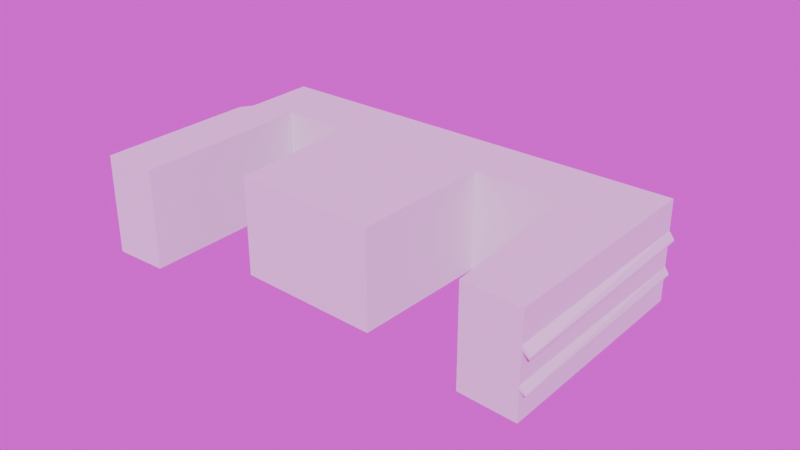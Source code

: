 # Source: abcdHostels.blend  (saved by Blender 4.2.66; exported with 4.5.12 LTS)
import bpy
from mathutils import Matrix  # noqa: F401  (used for matrix-valued properties, if any)

bpy.ops.wm.read_factory_settings(use_empty=True)
scene = bpy.context.scene
scene.name = 'Scene'

# ---- collections
col_map_osm = bpy.data.collections.new('map.osm'); scene.collection.children.link(col_map_osm)

# ---- images (referenced by path relative to the original .blend; pixels are not part of the script)
import os
ASSET_DIR = os.environ.get("B2B_ASSET_DIR", "")  # directory of the original .blend (textures are referenced by path, not embedded)
HERE = os.path.dirname(os.path.abspath(__file__))  # packed textures are extracted next to this script under _unpacked/

def load_image(name, relpath, width, height, colorspace="sRGB"):
    """Load a texture the original file referenced (path relative to the .blend, or extracted next to this script)."""
    p = next((c for c in (os.path.join(HERE, relpath), os.path.join(ASSET_DIR, relpath)) if relpath and os.path.exists(c)), "")
    if p:
        img = bpy.data.images.load(p, check_existing=True)
        img.name = name
    else:  # same state as the original file: an image datablock whose file is absent (Cycles renders it pink)
        img = bpy.data.images.new(name, width, height)
        img.source = "FILE"
        img.filepath = "//" + (relpath or name)
    img.colorspace_settings.name = colorspace
    return img
img_qwantani_moon_noon_puresky_4k_exr = load_image('Qwantani Moon Noon Puresky 4K.exr', 'Qwantani Moon Noon Puresky 4K.exr', 1024, 1024, 'Linear Rec.709')

# ---- world
world_world = bpy.data.worlds.new('World'); scene.world = world_world
world_world.use_nodes = True; world_world.node_tree.nodes.clear()
_N = world_world.node_tree.nodes; _L = world_world.node_tree.links
n0 = _N.new('ShaderNodeOutputWorld'); n0.name = 'World Output'; n0.location = (92, 146)
n1 = _N.new('ShaderNodeTexEnvironment'); n1.name = 'Environment Texture'; n1.location = (-342, 114)
n1.image = img_qwantani_moon_noon_puresky_4k_exr
_L.new(n1.outputs[0], n0.inputs[0])
n0.is_active_output = True
world_world.color = (0.05088, 0.05088, 0.05088)
world_world.sun_shadow_jitter_overblur = 0.0

# ---- meshes
me_cylinder = bpy.data.meshes.new('Cylinder')
me_cylinder.from_pydata([(0.0, 1.0, -1.0), (0.0, 1.0, 1.0), (0.1951, 0.9808, -1.0), (0.1951, 0.9808, 1.0), (0.3827, 0.9239, -1.0), (0.3827, 0.9239, 1.0), (0.5556, 0.8315, -1.0), (0.5556, 0.8315, 1.0), (0.7071, 0.7071, -1.0), (0.7071, 0.7071, 1.0), (0.8315, 0.5556, -1.0), (0.8315, 0.5556, 1.0), (0.9239, 0.3827, -1.0), (0.9239, 0.3827, 1.0), (0.9808, 0.1951, -1.0), (0.9808, 0.1951, 1.0), (1.0, 0.0, -1.0), (1.0, 0.0, 1.0), (0.9808, -0.1951, -1.0), (0.9808, -0.1951, 1.0), (0.9239, -0.3827, -1.0), (0.9239, -0.3827, 1.0), (0.8315, -0.5556, -1.0), (0.8315, -0.5556, 1.0), (0.7071, -0.7071, -1.0), (0.7071, -0.7071, 1.0), (0.5556, -0.8315, -1.0), (0.5556, -0.8315, 1.0), (0.3827, -0.9239, -1.0), (0.3827, -0.9239, 1.0), (0.1951, -0.9808, -1.0), (0.1951, -0.9808, 1.0), (0.0, -1.0, -1.0), (0.0, -1.0, 1.0), (-0.1951, -0.9808, -1.0), (-0.1951, -0.9808, 1.0), (-0.3827, -0.9239, -1.0), (-0.3827, -0.9239, 1.0), (-0.5556, -0.8315, -1.0), (-0.5556, -0.8315, 1.0), (-0.7071, -0.7071, -1.0), (-0.7071, -0.7071, 1.0), (-0.8315, -0.5556, -1.0), (-0.8315, -0.5556, 1.0), (-0.9239, -0.3827, -1.0), (-0.9239, -0.3827, 1.0), (-0.9808, -0.1951, -1.0), (-0.9808, -0.1951, 1.0), (-1.0, 0.0, -1.0), (-1.0, 0.0, 1.0), (-0.9808, 0.1951, -1.0), (-0.9808, 0.1951, 1.0), (-0.9239, 0.3827, -1.0), (-0.9239, 0.3827, 1.0), (-0.8315, 0.5556, -1.0), (-0.8315, 0.5556, 1.0), (-0.7071, 0.7071, -1.0), (-0.7071, 0.7071, 1.0), (-0.5556, 0.8315, -1.0), (-0.5556, 0.8315, 1.0), (-0.3827, 0.9239, -1.0), (-0.3827, 0.9239, 1.0), (-0.1951, 0.9808, -1.0), (-0.1951, 0.9808, 1.0)], [], [(0, 1, 3, 2), (2, 3, 5, 4), (4, 5, 7, 6), (6, 7, 9, 8), (8, 9, 11, 10), (10, 11, 13, 12), (12, 13, 15, 14), (14, 15, 17, 16), (16, 17, 19, 18), (18, 19, 21, 20), (20, 21, 23, 22), (22, 23, 25, 24), (24, 25, 27, 26), (26, 27, 29, 28), (28, 29, 31, 30), (30, 31, 33, 32), (32, 33, 35, 34), (34, 35, 37, 36), (36, 37, 39, 38), (38, 39, 41, 40), (40, 41, 43, 42), (42, 43, 45, 44), (44, 45, 47, 46), (46, 47, 49, 48), (48, 49, 51, 50), (50, 51, 53, 52), (52, 53, 55, 54), (54, 55, 57, 56), (56, 57, 59, 58), (58, 59, 61, 60), (3, 1, 63, 61, 59, 57, 55, 53, 51, 49, 47, 45, 43, 41, 39, 37, 35, 33, 31, 29, 27, 25, 23, 21, 19, 17, 15, 13, 11, 9, 7, 5), (60, 61, 63, 62), (62, 63, 1, 0), (0, 2, 4, 6, 8, 10, 12, 14, 16, 18, 20, 22, 24, 26, 28, 30, 32, 34, 36, 38, 40, 42, 44, 46, 48, 50, 52, 54, 56, 58, 60, 62)])
me_cylinder.polygons.foreach_set('use_smooth', [True] * 34)
_uv = me_cylinder.uv_layers.new(name='UVMap')
_uv.uv.foreach_set('vector', [1.0, 0.5, 1.0, 1.0, 0.9688, 1.0, 0.9688, 0.5, 0.9688, 0.5, 0.9688, 1.0, 0.9375, 1.0, 0.9375, 0.5, 0.9375, 0.5, 0.9375, 1.0, 0.9062, 1.0, 0.9062, 0.5, 0.9062, 0.5, 0.9062, 1.0, 0.875, 1.0, 0.875, 0.5, 0.875, 0.5, 0.875, 1.0, 0.8438, 1.0, 0.8438, 0.5, 0.8438, 0.5, 0.8438, 1.0, 0.8125, 1.0, 0.8125, 0.5, 0.8125, 0.5, 0.8125, 1.0, 0.7812, 1.0, 0.7812, 0.5, 0.7812, 0.5, 0.7812, 1.0, 0.75, 1.0, 0.75, 0.5, 0.75, 0.5, 0.75, 1.0, 0.7188, 1.0, 0.7188, 0.5, 0.7188, 0.5, 0.7188, 1.0, 0.6875, 1.0, 0.6875, 0.5, 0.6875, 0.5, 0.6875, 1.0, 0.6562, 1.0, 0.6562, 0.5, 0.6562, 0.5, 0.6562, 1.0, 0.625, 1.0, 0.625, 0.5, 0.625, 0.5, 0.625, 1.0, 0.5938, 1.0, 0.5938, 0.5, 0.5938, 0.5, 0.5938, 1.0, 0.5625, 1.0, 0.5625, 0.5, 0.5625, 0.5, 0.5625, 1.0, 0.5312, 1.0, 0.5312, 0.5, 0.5312, 0.5, 0.5312, 1.0, 0.5, 1.0, 0.5, 0.5, 0.5, 0.5, 0.5, 1.0, 0.4688, 1.0, 0.4688, 0.5, 0.4688, 0.5, 0.4688, 1.0, 0.4375, 1.0, 0.4375, 0.5, 0.4375, 0.5, 0.4375, 1.0, 0.4062, 1.0, 0.4062, 0.5, 0.4062, 0.5, 0.4062, 1.0, 0.375, 1.0, 0.375, 0.5, 0.375, 0.5, 0.375, 1.0, 0.3438, 1.0, 0.3438, 0.5, 0.3438, 0.5, 0.3438, 1.0, 0.3125, 1.0, 0.3125, 0.5, 0.3125, 0.5, 0.3125, 1.0, 0.2812, 1.0, 0.2812, 0.5, 0.2812, 0.5, 0.2812, 1.0, 0.25, 1.0, 0.25, 0.5, 0.25, 0.5, 0.25, 1.0, 0.2188, 1.0, 0.2188, 0.5, 0.2188, 0.5, 0.2188, 1.0, 0.1875, 1.0, 0.1875, 0.5, 0.1875, 0.5, 0.1875, 1.0, 0.1562, 1.0, 0.1562, 0.5, 0.1562, 0.5, 0.1562, 1.0, 0.125, 1.0, 0.125, 0.5, 0.125, 0.5, 0.125, 1.0, 0.09375, 1.0, 0.09375, 0.5, 0.09375, 0.5, 0.09375, 1.0, 0.0625, 1.0, 0.0625, 0.5, 0.2968, 0.4854, 0.25, 0.49, 0.2032, 0.4854, 0.1582, 0.4717, 0.1167, 0.4496, 0.08029, 0.4197, 0.05045, 0.3833, 0.02827, 0.3418, 0.01461, 0.2968, 0.01, 0.25, 0.01461, 0.2032, 0.02827, 0.1582, 0.05045, 0.1167, 0.08029, 0.08029, 0.1167, 0.05045, 0.1582, 0.02827, 0.2032, 0.01461, 0.25, 0.01, 0.2968, 0.01461, 0.3418, 0.02827, 0.3833, 0.05045, 0.4197, 0.08029, 0.4496, 0.1167, 0.4717, 0.1582, 0.4854, 0.2032, 0.49, 0.25, 0.4854, 0.2968, 0.4717, 0.3418, 0.4496, 0.3833, 0.4197, 0.4197, 0.3833, 0.4496, 0.3418, 0.4717, 0.0625, 0.5, 0.0625, 1.0, 0.03125, 1.0, 0.03125, 0.5, 0.03125, 0.5, 0.03125, 1.0, 0.0, 1.0, 0.0, 0.5, 0.75, 0.49, 0.7968, 0.4854, 0.8418, 0.4717, 0.8833, 0.4496, 0.9197, 0.4197, 0.9496, 0.3833, 0.9717, 0.3418, 0.9854, 0.2968, 0.99, 0.25, 0.9854, 0.2032, 0.9717, 0.1582, 0.9496, 0.1167, 0.9197, 0.08029, 0.8833, 0.05045, 0.8418, 0.02827, 0.7968, 0.01461, 0.75, 0.01, 0.7032, 0.01461, 0.6582, 0.02827, 0.6167, 0.05045, 0.5803, 0.08029, 0.5504, 0.1167, 0.5283, 0.1582, 0.5146, 0.2032, 0.51, 0.25, 0.5146, 0.2968, 0.5283, 0.3418, 0.5504, 0.3833, 0.5803, 0.4197, 0.6167, 0.4496, 0.6582, 0.4717, 0.7032, 0.4854])
me_cylinder.update()
me_cylinder_001 = bpy.data.meshes.new('Cylinder.001')
me_cylinder_001.from_pydata([(0.0, 1.0, -1.0), (0.0, 1.0, 1.0), (0.1951, 0.9808, -1.0), (0.1951, 0.9808, 1.0), (0.3827, 0.9239, -1.0), (0.3827, 0.9239, 1.0), (0.5556, 0.8315, -1.0), (0.5556, 0.8315, 1.0), (0.7071, 0.7071, -1.0), (0.7071, 0.7071, 1.0), (0.8315, 0.5556, -1.0), (0.8315, 0.5556, 1.0), (0.9239, 0.3827, -1.0), (0.9239, 0.3827, 1.0), (0.9808, 0.1951, -1.0), (0.9808, 0.1951, 1.0), (1.0, 0.0, -1.0), (1.0, 0.0, 1.0), (0.9808, -0.1951, -1.0), (0.9808, -0.1951, 1.0), (0.9239, -0.3827, -1.0), (0.9239, -0.3827, 1.0), (0.8315, -0.5556, -1.0), (0.8315, -0.5556, 1.0), (0.7071, -0.7071, -1.0), (0.7071, -0.7071, 1.0), (0.5556, -0.8315, -1.0), (0.5556, -0.8315, 1.0), (0.3827, -0.9239, -1.0), (0.3827, -0.9239, 1.0), (0.1951, -0.9808, -1.0), (0.1951, -0.9808, 1.0), (0.0, -1.0, -1.0), (0.0, -1.0, 1.0), (-0.1951, -0.9808, -1.0), (-0.1951, -0.9808, 1.0), (-0.3827, -0.9239, -1.0), (-0.3827, -0.9239, 1.0), (-0.5556, -0.8315, -1.0), (-0.5556, -0.8315, 1.0), (-0.7071, -0.7071, -1.0), (-0.7071, -0.7071, 1.0), (-0.8315, -0.5556, -1.0), (-0.8315, -0.5556, 1.0), (-0.9239, -0.3827, -1.0), (-0.9239, -0.3827, 1.0), (-0.9808, -0.1951, -1.0), (-0.9808, -0.1951, 1.0), (-1.0, 0.0, -1.0), (-1.0, 0.0, 1.0), (-0.9808, 0.1951, -1.0), (-0.9808, 0.1951, 1.0), (-0.9239, 0.3827, -1.0), (-0.9239, 0.3827, 1.0), (-0.8315, 0.5556, -1.0), (-0.8315, 0.5556, 1.0), (-0.7071, 0.7071, -1.0), (-0.7071, 0.7071, 1.0), (-0.5556, 0.8315, -1.0), (-0.5556, 0.8315, 1.0), (-0.3827, 0.9239, -1.0), (-0.3827, 0.9239, 1.0), (-0.1951, 0.9808, -1.0), (-0.1951, 0.9808, 1.0)], [], [(0, 1, 3, 2), (2, 3, 5, 4), (4, 5, 7, 6), (6, 7, 9, 8), (8, 9, 11, 10), (10, 11, 13, 12), (12, 13, 15, 14), (14, 15, 17, 16), (16, 17, 19, 18), (18, 19, 21, 20), (20, 21, 23, 22), (22, 23, 25, 24), (24, 25, 27, 26), (26, 27, 29, 28), (28, 29, 31, 30), (30, 31, 33, 32), (32, 33, 35, 34), (34, 35, 37, 36), (36, 37, 39, 38), (38, 39, 41, 40), (40, 41, 43, 42), (42, 43, 45, 44), (44, 45, 47, 46), (46, 47, 49, 48), (48, 49, 51, 50), (50, 51, 53, 52), (52, 53, 55, 54), (54, 55, 57, 56), (56, 57, 59, 58), (58, 59, 61, 60), (3, 1, 63, 61, 59, 57, 55, 53, 51, 49, 47, 45, 43, 41, 39, 37, 35, 33, 31, 29, 27, 25, 23, 21, 19, 17, 15, 13, 11, 9, 7, 5), (60, 61, 63, 62), (62, 63, 1, 0), (0, 2, 4, 6, 8, 10, 12, 14, 16, 18, 20, 22, 24, 26, 28, 30, 32, 34, 36, 38, 40, 42, 44, 46, 48, 50, 52, 54, 56, 58, 60, 62)])
me_cylinder_001.polygons.foreach_set('use_smooth', [True] * 34)
_uv = me_cylinder_001.uv_layers.new(name='UVMap')
_uv.uv.foreach_set('vector', [1.0, 0.5, 1.0, 1.0, 0.9688, 1.0, 0.9688, 0.5, 0.9688, 0.5, 0.9688, 1.0, 0.9375, 1.0, 0.9375, 0.5, 0.9375, 0.5, 0.9375, 1.0, 0.9062, 1.0, 0.9062, 0.5, 0.9062, 0.5, 0.9062, 1.0, 0.875, 1.0, 0.875, 0.5, 0.875, 0.5, 0.875, 1.0, 0.8438, 1.0, 0.8438, 0.5, 0.8438, 0.5, 0.8438, 1.0, 0.8125, 1.0, 0.8125, 0.5, 0.8125, 0.5, 0.8125, 1.0, 0.7812, 1.0, 0.7812, 0.5, 0.7812, 0.5, 0.7812, 1.0, 0.75, 1.0, 0.75, 0.5, 0.75, 0.5, 0.75, 1.0, 0.7188, 1.0, 0.7188, 0.5, 0.7188, 0.5, 0.7188, 1.0, 0.6875, 1.0, 0.6875, 0.5, 0.6875, 0.5, 0.6875, 1.0, 0.6562, 1.0, 0.6562, 0.5, 0.6562, 0.5, 0.6562, 1.0, 0.625, 1.0, 0.625, 0.5, 0.625, 0.5, 0.625, 1.0, 0.5938, 1.0, 0.5938, 0.5, 0.5938, 0.5, 0.5938, 1.0, 0.5625, 1.0, 0.5625, 0.5, 0.5625, 0.5, 0.5625, 1.0, 0.5312, 1.0, 0.5312, 0.5, 0.5312, 0.5, 0.5312, 1.0, 0.5, 1.0, 0.5, 0.5, 0.5, 0.5, 0.5, 1.0, 0.4688, 1.0, 0.4688, 0.5, 0.4688, 0.5, 0.4688, 1.0, 0.4375, 1.0, 0.4375, 0.5, 0.4375, 0.5, 0.4375, 1.0, 0.4062, 1.0, 0.4062, 0.5, 0.4062, 0.5, 0.4062, 1.0, 0.375, 1.0, 0.375, 0.5, 0.375, 0.5, 0.375, 1.0, 0.3438, 1.0, 0.3438, 0.5, 0.3438, 0.5, 0.3438, 1.0, 0.3125, 1.0, 0.3125, 0.5, 0.3125, 0.5, 0.3125, 1.0, 0.2812, 1.0, 0.2812, 0.5, 0.2812, 0.5, 0.2812, 1.0, 0.25, 1.0, 0.25, 0.5, 0.25, 0.5, 0.25, 1.0, 0.2188, 1.0, 0.2188, 0.5, 0.2188, 0.5, 0.2188, 1.0, 0.1875, 1.0, 0.1875, 0.5, 0.1875, 0.5, 0.1875, 1.0, 0.1562, 1.0, 0.1562, 0.5, 0.1562, 0.5, 0.1562, 1.0, 0.125, 1.0, 0.125, 0.5, 0.125, 0.5, 0.125, 1.0, 0.09375, 1.0, 0.09375, 0.5, 0.09375, 0.5, 0.09375, 1.0, 0.0625, 1.0, 0.0625, 0.5, 0.2968, 0.4854, 0.25, 0.49, 0.2032, 0.4854, 0.1582, 0.4717, 0.1167, 0.4496, 0.08029, 0.4197, 0.05045, 0.3833, 0.02827, 0.3418, 0.01461, 0.2968, 0.01, 0.25, 0.01461, 0.2032, 0.02827, 0.1582, 0.05045, 0.1167, 0.08029, 0.08029, 0.1167, 0.05045, 0.1582, 0.02827, 0.2032, 0.01461, 0.25, 0.01, 0.2968, 0.01461, 0.3418, 0.02827, 0.3833, 0.05045, 0.4197, 0.08029, 0.4496, 0.1167, 0.4717, 0.1582, 0.4854, 0.2032, 0.49, 0.25, 0.4854, 0.2968, 0.4717, 0.3418, 0.4496, 0.3833, 0.4197, 0.4197, 0.3833, 0.4496, 0.3418, 0.4717, 0.0625, 0.5, 0.0625, 1.0, 0.03125, 1.0, 0.03125, 0.5, 0.03125, 0.5, 0.03125, 1.0, 0.0, 1.0, 0.0, 0.5, 0.75, 0.49, 0.7968, 0.4854, 0.8418, 0.4717, 0.8833, 0.4496, 0.9197, 0.4197, 0.9496, 0.3833, 0.9717, 0.3418, 0.9854, 0.2968, 0.99, 0.25, 0.9854, 0.2032, 0.9717, 0.1582, 0.9496, 0.1167, 0.9197, 0.08029, 0.8833, 0.05045, 0.8418, 0.02827, 0.7968, 0.01461, 0.75, 0.01, 0.7032, 0.01461, 0.6582, 0.02827, 0.6167, 0.05045, 0.5803, 0.08029, 0.5504, 0.1167, 0.5283, 0.1582, 0.5146, 0.2032, 0.51, 0.25, 0.5146, 0.2968, 0.5283, 0.3418, 0.5504, 0.3833, 0.5803, 0.4197, 0.6167, 0.4496, 0.6582, 0.4717, 0.7032, 0.4854])
me_cylinder_001.update()
me_cylinder_002 = bpy.data.meshes.new('Cylinder.002')
me_cylinder_002.from_pydata([(0.0, 1.0, -1.0), (0.0, 1.0, 1.0), (0.1951, 0.9808, -1.0), (0.1951, 0.9808, 1.0), (0.3827, 0.9239, -1.0), (0.3827, 0.9239, 1.0), (0.5556, 0.8315, -1.0), (0.5556, 0.8315, 1.0), (0.7071, 0.7071, -1.0), (0.7071, 0.7071, 1.0), (0.8315, 0.5556, -1.0), (0.8315, 0.5556, 1.0), (0.9239, 0.3827, -1.0), (0.9239, 0.3827, 1.0), (0.9808, 0.1951, -1.0), (0.9808, 0.1951, 1.0), (1.0, 0.0, -1.0), (1.0, 0.0, 1.0), (0.9808, -0.1951, -1.0), (0.9808, -0.1951, 1.0), (0.9239, -0.3827, -1.0), (0.9239, -0.3827, 1.0), (0.8315, -0.5556, -1.0), (0.8315, -0.5556, 1.0), (0.7071, -0.7071, -1.0), (0.7071, -0.7071, 1.0), (0.5556, -0.8315, -1.0), (0.5556, -0.8315, 1.0), (0.3827, -0.9239, -1.0), (0.3827, -0.9239, 1.0), (0.1951, -0.9808, -1.0), (0.1951, -0.9808, 1.0), (0.0, -1.0, -1.0), (0.0, -1.0, 1.0), (-0.1951, -0.9808, -1.0), (-0.1951, -0.9808, 1.0), (-0.3827, -0.9239, -1.0), (-0.3827, -0.9239, 1.0), (-0.5556, -0.8315, -1.0), (-0.5556, -0.8315, 1.0), (-0.7071, -0.7071, -1.0), (-0.7071, -0.7071, 1.0), (-0.8315, -0.5556, -1.0), (-0.8315, -0.5556, 1.0), (-0.9239, -0.3827, -1.0), (-0.9239, -0.3827, 1.0), (-0.9808, -0.1951, -1.0), (-0.9808, -0.1951, 1.0), (-1.0, 0.0, -1.0), (-1.0, 0.0, 1.0), (-0.9808, 0.1951, -1.0), (-0.9808, 0.1951, 1.0), (-0.9239, 0.3827, -1.0), (-0.9239, 0.3827, 1.0), (-0.8315, 0.5556, -1.0), (-0.8315, 0.5556, 1.0), (-0.7071, 0.7071, -1.0), (-0.7071, 0.7071, 1.0), (-0.5556, 0.8315, -1.0), (-0.5556, 0.8315, 1.0), (-0.3827, 0.9239, -1.0), (-0.3827, 0.9239, 1.0), (-0.1951, 0.9808, -1.0), (-0.1951, 0.9808, 1.0)], [], [(0, 1, 3, 2), (2, 3, 5, 4), (4, 5, 7, 6), (6, 7, 9, 8), (8, 9, 11, 10), (10, 11, 13, 12), (12, 13, 15, 14), (14, 15, 17, 16), (16, 17, 19, 18), (18, 19, 21, 20), (20, 21, 23, 22), (22, 23, 25, 24), (24, 25, 27, 26), (26, 27, 29, 28), (28, 29, 31, 30), (30, 31, 33, 32), (32, 33, 35, 34), (34, 35, 37, 36), (36, 37, 39, 38), (38, 39, 41, 40), (40, 41, 43, 42), (42, 43, 45, 44), (44, 45, 47, 46), (46, 47, 49, 48), (48, 49, 51, 50), (50, 51, 53, 52), (52, 53, 55, 54), (54, 55, 57, 56), (56, 57, 59, 58), (58, 59, 61, 60), (3, 1, 63, 61, 59, 57, 55, 53, 51, 49, 47, 45, 43, 41, 39, 37, 35, 33, 31, 29, 27, 25, 23, 21, 19, 17, 15, 13, 11, 9, 7, 5), (60, 61, 63, 62), (62, 63, 1, 0), (0, 2, 4, 6, 8, 10, 12, 14, 16, 18, 20, 22, 24, 26, 28, 30, 32, 34, 36, 38, 40, 42, 44, 46, 48, 50, 52, 54, 56, 58, 60, 62)])
me_cylinder_002.polygons.foreach_set('use_smooth', [True] * 34)
_uv = me_cylinder_002.uv_layers.new(name='UVMap')
_uv.uv.foreach_set('vector', [1.0, 0.5, 1.0, 1.0, 0.9688, 1.0, 0.9688, 0.5, 0.9688, 0.5, 0.9688, 1.0, 0.9375, 1.0, 0.9375, 0.5, 0.9375, 0.5, 0.9375, 1.0, 0.9062, 1.0, 0.9062, 0.5, 0.9062, 0.5, 0.9062, 1.0, 0.875, 1.0, 0.875, 0.5, 0.875, 0.5, 0.875, 1.0, 0.8438, 1.0, 0.8438, 0.5, 0.8438, 0.5, 0.8438, 1.0, 0.8125, 1.0, 0.8125, 0.5, 0.8125, 0.5, 0.8125, 1.0, 0.7812, 1.0, 0.7812, 0.5, 0.7812, 0.5, 0.7812, 1.0, 0.75, 1.0, 0.75, 0.5, 0.75, 0.5, 0.75, 1.0, 0.7188, 1.0, 0.7188, 0.5, 0.7188, 0.5, 0.7188, 1.0, 0.6875, 1.0, 0.6875, 0.5, 0.6875, 0.5, 0.6875, 1.0, 0.6562, 1.0, 0.6562, 0.5, 0.6562, 0.5, 0.6562, 1.0, 0.625, 1.0, 0.625, 0.5, 0.625, 0.5, 0.625, 1.0, 0.5938, 1.0, 0.5938, 0.5, 0.5938, 0.5, 0.5938, 1.0, 0.5625, 1.0, 0.5625, 0.5, 0.5625, 0.5, 0.5625, 1.0, 0.5312, 1.0, 0.5312, 0.5, 0.5312, 0.5, 0.5312, 1.0, 0.5, 1.0, 0.5, 0.5, 0.5, 0.5, 0.5, 1.0, 0.4688, 1.0, 0.4688, 0.5, 0.4688, 0.5, 0.4688, 1.0, 0.4375, 1.0, 0.4375, 0.5, 0.4375, 0.5, 0.4375, 1.0, 0.4062, 1.0, 0.4062, 0.5, 0.4062, 0.5, 0.4062, 1.0, 0.375, 1.0, 0.375, 0.5, 0.375, 0.5, 0.375, 1.0, 0.3438, 1.0, 0.3438, 0.5, 0.3438, 0.5, 0.3438, 1.0, 0.3125, 1.0, 0.3125, 0.5, 0.3125, 0.5, 0.3125, 1.0, 0.2812, 1.0, 0.2812, 0.5, 0.2812, 0.5, 0.2812, 1.0, 0.25, 1.0, 0.25, 0.5, 0.25, 0.5, 0.25, 1.0, 0.2188, 1.0, 0.2188, 0.5, 0.2188, 0.5, 0.2188, 1.0, 0.1875, 1.0, 0.1875, 0.5, 0.1875, 0.5, 0.1875, 1.0, 0.1562, 1.0, 0.1562, 0.5, 0.1562, 0.5, 0.1562, 1.0, 0.125, 1.0, 0.125, 0.5, 0.125, 0.5, 0.125, 1.0, 0.09375, 1.0, 0.09375, 0.5, 0.09375, 0.5, 0.09375, 1.0, 0.0625, 1.0, 0.0625, 0.5, 0.2968, 0.4854, 0.25, 0.49, 0.2032, 0.4854, 0.1582, 0.4717, 0.1167, 0.4496, 0.08029, 0.4197, 0.05045, 0.3833, 0.02827, 0.3418, 0.01461, 0.2968, 0.01, 0.25, 0.01461, 0.2032, 0.02827, 0.1582, 0.05045, 0.1167, 0.08029, 0.08029, 0.1167, 0.05045, 0.1582, 0.02827, 0.2032, 0.01461, 0.25, 0.01, 0.2968, 0.01461, 0.3418, 0.02827, 0.3833, 0.05045, 0.4197, 0.08029, 0.4496, 0.1167, 0.4717, 0.1582, 0.4854, 0.2032, 0.49, 0.25, 0.4854, 0.2968, 0.4717, 0.3418, 0.4496, 0.3833, 0.4197, 0.4197, 0.3833, 0.4496, 0.3418, 0.4717, 0.0625, 0.5, 0.0625, 1.0, 0.03125, 1.0, 0.03125, 0.5, 0.03125, 0.5, 0.03125, 1.0, 0.0, 1.0, 0.0, 0.5, 0.75, 0.49, 0.7968, 0.4854, 0.8418, 0.4717, 0.8833, 0.4496, 0.9197, 0.4197, 0.9496, 0.3833, 0.9717, 0.3418, 0.9854, 0.2968, 0.99, 0.25, 0.9854, 0.2032, 0.9717, 0.1582, 0.9496, 0.1167, 0.9197, 0.08029, 0.8833, 0.05045, 0.8418, 0.02827, 0.7968, 0.01461, 0.75, 0.01, 0.7032, 0.01461, 0.6582, 0.02827, 0.6167, 0.05045, 0.5803, 0.08029, 0.5504, 0.1167, 0.5283, 0.1582, 0.5146, 0.2032, 0.51, 0.25, 0.5146, 0.2968, 0.5283, 0.3418, 0.5504, 0.3833, 0.5803, 0.4197, 0.6167, 0.4496, 0.6582, 0.4717, 0.7032, 0.4854])
me_cylinder_002.update()
me_cylinder_003 = bpy.data.meshes.new('Cylinder.003')
me_cylinder_003.from_pydata([(0.0, 1.0, -1.0), (0.0, 1.0, 1.0), (0.1951, 0.9808, -1.0), (0.1951, 0.9808, 1.0), (0.3827, 0.9239, -1.0), (0.3827, 0.9239, 1.0), (0.5556, 0.8315, -1.0), (0.5556, 0.8315, 1.0), (0.7071, 0.7071, -1.0), (0.7071, 0.7071, 1.0), (0.8315, 0.5556, -1.0), (0.8315, 0.5556, 1.0), (0.9239, 0.3827, -1.0), (0.9239, 0.3827, 1.0), (0.9808, 0.1951, -1.0), (0.9808, 0.1951, 1.0), (1.0, 0.0, -1.0), (1.0, 0.0, 1.0), (0.9808, -0.1951, -1.0), (0.9808, -0.1951, 1.0), (0.9239, -0.3827, -1.0), (0.9239, -0.3827, 1.0), (0.8315, -0.5556, -1.0), (0.8315, -0.5556, 1.0), (0.7071, -0.7071, -1.0), (0.7071, -0.7071, 1.0), (0.5556, -0.8315, -1.0), (0.5556, -0.8315, 1.0), (0.3827, -0.9239, -1.0), (0.3827, -0.9239, 1.0), (0.1951, -0.9808, -1.0), (0.1951, -0.9808, 1.0), (0.0, -1.0, -1.0), (0.0, -1.0, 1.0), (-0.1951, -0.9808, -1.0), (-0.1951, -0.9808, 1.0), (-0.3827, -0.9239, -1.0), (-0.3827, -0.9239, 1.0), (-0.5556, -0.8315, -1.0), (-0.5556, -0.8315, 1.0), (-0.7071, -0.7071, -1.0), (-0.7071, -0.7071, 1.0), (-0.8315, -0.5556, -1.0), (-0.8315, -0.5556, 1.0), (-0.9239, -0.3827, -1.0), (-0.9239, -0.3827, 1.0), (-0.9808, -0.1951, -1.0), (-0.9808, -0.1951, 1.0), (-1.0, 0.0, -1.0), (-1.0, 0.0, 1.0), (-0.9808, 0.1951, -1.0), (-0.9808, 0.1951, 1.0), (-0.9239, 0.3827, -1.0), (-0.9239, 0.3827, 1.0), (-0.8315, 0.5556, -1.0), (-0.8315, 0.5556, 1.0), (-0.7071, 0.7071, -1.0), (-0.7071, 0.7071, 1.0), (-0.5556, 0.8315, -1.0), (-0.5556, 0.8315, 1.0), (-0.3827, 0.9239, -1.0), (-0.3827, 0.9239, 1.0), (-0.1951, 0.9808, -1.0), (-0.1951, 0.9808, 1.0)], [], [(0, 1, 3, 2), (2, 3, 5, 4), (4, 5, 7, 6), (6, 7, 9, 8), (8, 9, 11, 10), (10, 11, 13, 12), (12, 13, 15, 14), (14, 15, 17, 16), (16, 17, 19, 18), (18, 19, 21, 20), (20, 21, 23, 22), (22, 23, 25, 24), (24, 25, 27, 26), (26, 27, 29, 28), (28, 29, 31, 30), (30, 31, 33, 32), (32, 33, 35, 34), (34, 35, 37, 36), (36, 37, 39, 38), (38, 39, 41, 40), (40, 41, 43, 42), (42, 43, 45, 44), (44, 45, 47, 46), (46, 47, 49, 48), (48, 49, 51, 50), (50, 51, 53, 52), (52, 53, 55, 54), (54, 55, 57, 56), (56, 57, 59, 58), (58, 59, 61, 60), (3, 1, 63, 61, 59, 57, 55, 53, 51, 49, 47, 45, 43, 41, 39, 37, 35, 33, 31, 29, 27, 25, 23, 21, 19, 17, 15, 13, 11, 9, 7, 5), (60, 61, 63, 62), (62, 63, 1, 0), (0, 2, 4, 6, 8, 10, 12, 14, 16, 18, 20, 22, 24, 26, 28, 30, 32, 34, 36, 38, 40, 42, 44, 46, 48, 50, 52, 54, 56, 58, 60, 62)])
me_cylinder_003.polygons.foreach_set('use_smooth', [True] * 34)
_uv = me_cylinder_003.uv_layers.new(name='UVMap')
_uv.uv.foreach_set('vector', [1.0, 0.5, 1.0, 1.0, 0.9688, 1.0, 0.9688, 0.5, 0.9688, 0.5, 0.9688, 1.0, 0.9375, 1.0, 0.9375, 0.5, 0.9375, 0.5, 0.9375, 1.0, 0.9062, 1.0, 0.9062, 0.5, 0.9062, 0.5, 0.9062, 1.0, 0.875, 1.0, 0.875, 0.5, 0.875, 0.5, 0.875, 1.0, 0.8438, 1.0, 0.8438, 0.5, 0.8438, 0.5, 0.8438, 1.0, 0.8125, 1.0, 0.8125, 0.5, 0.8125, 0.5, 0.8125, 1.0, 0.7812, 1.0, 0.7812, 0.5, 0.7812, 0.5, 0.7812, 1.0, 0.75, 1.0, 0.75, 0.5, 0.75, 0.5, 0.75, 1.0, 0.7188, 1.0, 0.7188, 0.5, 0.7188, 0.5, 0.7188, 1.0, 0.6875, 1.0, 0.6875, 0.5, 0.6875, 0.5, 0.6875, 1.0, 0.6562, 1.0, 0.6562, 0.5, 0.6562, 0.5, 0.6562, 1.0, 0.625, 1.0, 0.625, 0.5, 0.625, 0.5, 0.625, 1.0, 0.5938, 1.0, 0.5938, 0.5, 0.5938, 0.5, 0.5938, 1.0, 0.5625, 1.0, 0.5625, 0.5, 0.5625, 0.5, 0.5625, 1.0, 0.5312, 1.0, 0.5312, 0.5, 0.5312, 0.5, 0.5312, 1.0, 0.5, 1.0, 0.5, 0.5, 0.5, 0.5, 0.5, 1.0, 0.4688, 1.0, 0.4688, 0.5, 0.4688, 0.5, 0.4688, 1.0, 0.4375, 1.0, 0.4375, 0.5, 0.4375, 0.5, 0.4375, 1.0, 0.4062, 1.0, 0.4062, 0.5, 0.4062, 0.5, 0.4062, 1.0, 0.375, 1.0, 0.375, 0.5, 0.375, 0.5, 0.375, 1.0, 0.3438, 1.0, 0.3438, 0.5, 0.3438, 0.5, 0.3438, 1.0, 0.3125, 1.0, 0.3125, 0.5, 0.3125, 0.5, 0.3125, 1.0, 0.2812, 1.0, 0.2812, 0.5, 0.2812, 0.5, 0.2812, 1.0, 0.25, 1.0, 0.25, 0.5, 0.25, 0.5, 0.25, 1.0, 0.2188, 1.0, 0.2188, 0.5, 0.2188, 0.5, 0.2188, 1.0, 0.1875, 1.0, 0.1875, 0.5, 0.1875, 0.5, 0.1875, 1.0, 0.1562, 1.0, 0.1562, 0.5, 0.1562, 0.5, 0.1562, 1.0, 0.125, 1.0, 0.125, 0.5, 0.125, 0.5, 0.125, 1.0, 0.09375, 1.0, 0.09375, 0.5, 0.09375, 0.5, 0.09375, 1.0, 0.0625, 1.0, 0.0625, 0.5, 0.2968, 0.4854, 0.25, 0.49, 0.2032, 0.4854, 0.1582, 0.4717, 0.1167, 0.4496, 0.08029, 0.4197, 0.05045, 0.3833, 0.02827, 0.3418, 0.01461, 0.2968, 0.01, 0.25, 0.01461, 0.2032, 0.02827, 0.1582, 0.05045, 0.1167, 0.08029, 0.08029, 0.1167, 0.05045, 0.1582, 0.02827, 0.2032, 0.01461, 0.25, 0.01, 0.2968, 0.01461, 0.3418, 0.02827, 0.3833, 0.05045, 0.4197, 0.08029, 0.4496, 0.1167, 0.4717, 0.1582, 0.4854, 0.2032, 0.49, 0.25, 0.4854, 0.2968, 0.4717, 0.3418, 0.4496, 0.3833, 0.4197, 0.4197, 0.3833, 0.4496, 0.3418, 0.4717, 0.0625, 0.5, 0.0625, 1.0, 0.03125, 1.0, 0.03125, 0.5, 0.03125, 0.5, 0.03125, 1.0, 0.0, 1.0, 0.0, 0.5, 0.75, 0.49, 0.7968, 0.4854, 0.8418, 0.4717, 0.8833, 0.4496, 0.9197, 0.4197, 0.9496, 0.3833, 0.9717, 0.3418, 0.9854, 0.2968, 0.99, 0.25, 0.9854, 0.2032, 0.9717, 0.1582, 0.9496, 0.1167, 0.9197, 0.08029, 0.8833, 0.05045, 0.8418, 0.02827, 0.7968, 0.01461, 0.75, 0.01, 0.7032, 0.01461, 0.6582, 0.02827, 0.6167, 0.05045, 0.5803, 0.08029, 0.5504, 0.1167, 0.5283, 0.1582, 0.5146, 0.2032, 0.51, 0.25, 0.5146, 0.2968, 0.5283, 0.3418, 0.5504, 0.3833, 0.5803, 0.4197, 0.6167, 0.4496, 0.6582, 0.4717, 0.7032, 0.4854])
me_cylinder_003.update()
me_map_osm_buildings_077 = bpy.data.meshes.new('map.osm_buildings.077')
me_map_osm_buildings_077.from_pydata([(-44.15, 9.888, -5.199), (-45.57, 24.41, -5.199), (-44.15, 9.888, 14.71), (-45.49, 7.528, -5.199), (-45.49, 7.528, 14.71), (-42.75, -24.38, -5.199), (-42.75, -24.38, 14.71), (-31.96, -23.17, -5.199), (-31.96, -23.17, 14.71), (-35.74, 12.86, -5.199), (-35.74, 12.86, 14.71), (-22.27, 14.07, -5.199), (-22.27, 14.07, 14.71), (-18.27, -12.73, -5.199), (-18.27, -12.73, 14.71), (11.14, -11.2, -5.199), (11.14, -11.2, 14.71), (9.029, 17.45, -5.199), (9.029, 17.45, 14.71), (27.24, 19.09, -5.199), (27.24, 19.09, 14.71), (32.83, -12.88, -5.199), (32.83, -12.88, 14.71), (44.74, -12.55, -5.199), (44.74, -12.55, 14.71), (40.04, 32.66, -5.199), (40.04, 32.66, 14.71), (-45.57, 24.41, 14.71), (-44.15, 9.888, 1.652), (-44.15, 9.888, 8.606), (-45.49, 7.528, 1.652), (-45.49, 7.528, 8.606), (-42.75, -24.38, 1.652), (-42.75, -24.38, 8.606), (-31.96, -23.17, 1.652), (-31.96, -23.17, 8.606), (-35.74, 12.86, 1.652), (-35.74, 12.86, 8.606), (-22.27, 14.07, 1.652), (-22.27, 14.07, 8.606), (-18.27, -12.73, 1.652), (-18.27, -12.73, 8.606), (11.14, -11.2, 1.652), (11.14, -11.2, 8.606), (9.029, 17.45, 1.652), (9.029, 17.45, 8.606), (27.24, 19.09, 1.652), (27.24, 19.09, 8.606), (32.83, -12.88, 1.652), (32.83, -12.88, 8.606), (44.74, -12.55, 1.652), (44.74, -12.55, 8.606), (40.04, 32.66, 1.652), (40.04, 32.66, 8.606), (-45.57, 24.41, 8.606), (-45.57, 24.41, 1.652), (-45.57, 24.41, 0.9026), (-44.15, 9.888, 0.9026), (-45.49, 7.528, 0.9026), (-42.75, -24.38, 0.9026), (-31.96, -23.17, 0.9026), (-35.74, 12.86, 0.9026), (-22.27, 14.07, 0.9026), (-18.27, -12.73, 0.9026), (11.14, -11.2, 0.9026), (9.029, 17.45, 0.9026), (27.24, 19.09, 0.9026), (32.83, -12.88, 0.9026), (44.74, -12.55, 0.9026), (40.04, 32.66, 0.9026), (-44.15, 9.888, 7.642), (-45.49, 7.528, 7.642), (-42.75, -24.38, 7.642), (-31.96, -23.17, 7.642), (-35.74, 12.86, 7.642), (-22.27, 14.07, 7.642), (-18.27, -12.73, 7.642), (11.14, -11.2, 7.642), (9.029, 17.45, 7.642), (27.24, 19.09, 7.642), (32.83, -12.88, 7.642), (44.74, -12.55, 7.642), (40.04, 32.66, 7.642), (-45.57, 24.41, 7.642), (40.51, 33.21, -0.1953), (40.52, 33.32, 0.06318), (40.75, 33.24, 6.622), (40.72, 33.34, 6.964), (-46.51, 24.86, -0.02947), (-46.43, 25.28, 6.993), (-46.4, 24.81, -0.1386), (-46.4, 25.19, 6.751), (-45.78, 9.741, 6.556), (-45.78, 9.741, 6.96), (46.22, -12.42, 6.591), (46.22, -12.42, 7.022), (-45.48, 9.938, -0.3711), (-45.49, 9.766, -0.0377), (45.5, -12.19, -0.2115), (45.81, -12.46, 0.1751), (7.613, 29.54, -5.199), (-12.64, 27.59, -5.199), (-12.64, 27.59, 14.71), (7.613, 29.54, 14.71), (-12.64, 27.59, 1.652), (7.613, 29.54, 1.652), (-12.64, 27.59, 8.606), (7.613, 29.54, 8.606), (-12.64, 27.59, 0.9026), (7.613, 29.54, 0.9026), (-12.64, 27.59, 7.642), (7.613, 29.54, 7.642), (-13.03, 28.11, 0.006169), (7.555, 30.11, 0.02809), (-12.91, 28.38, 6.982), (7.71, 30.29, 6.975), (-12.96, 28.04, -0.1604), (7.593, 30.02, -0.1738), (-12.87, 28.29, 6.701), (7.74, 30.19, 6.671), (-12.27, 27.62, -5.199), (-12.27, 27.62, 14.71), (-12.27, 27.62, 1.652), (-12.27, 27.62, 8.606), (-12.27, 27.62, 0.9026), (-12.27, 27.62, 7.642), (-12.65, 28.15, 0.006569), (-12.53, 28.42, 6.981), (-12.59, 28.07, -0.1607), (-12.5, 28.32, 6.701), (7.354, 29.51, 14.71), (7.354, 29.51, 1.652), (7.354, 29.51, 8.606), (7.354, 29.51, 0.9026), (7.354, 29.51, 7.642), (7.292, 30.09, 0.02781), (7.446, 30.26, 6.975), (7.33, 30.0, -0.1737), (7.476, 30.17, 6.671), (7.354, 29.51, -5.199), (6.948, 34.0, 1.652), (1.691, 39.49, 1.652), (1.629, 40.06, 0.02278), (6.887, 34.57, 0.02781), (1.665, 39.98, -0.1706), (6.925, 34.48, -0.1737), (-13.0, 32.65, -0.1607), (-8.763, 38.97, -0.1638), (-13.07, 32.73, 0.006569), (-8.833, 39.05, 0.01164), (-8.449, 38.51, 1.652), (-12.68, 32.21, 1.652), (-2.448, 28.55, 4.874)], [], [(54, 29, 2, 27), (29, 31, 4, 2), (31, 33, 6, 4), (33, 35, 8, 6), (35, 37, 10, 8), (37, 39, 12, 10), (39, 41, 14, 12), (41, 43, 16, 14), (43, 45, 18, 16), (45, 47, 20, 18), (47, 49, 22, 20), (49, 51, 24, 22), (51, 53, 26, 24), (106, 54, 27, 102), (2, 4, 6, 8, 10, 12, 14, 16, 18, 20, 22, 24, 26, 103, 130, 121, 102, 27), (56, 55, 88, 90), (110, 83, 91, 118), (52, 50, 99, 85), (51, 81, 94, 95), (67, 68, 50, 48), (80, 81, 51, 49), (66, 67, 48, 46), (79, 80, 49, 47), (65, 66, 46, 44), (78, 79, 47, 45), (64, 65, 44, 42), (77, 78, 45, 43), (63, 64, 42, 40), (76, 77, 43, 41), (62, 63, 40, 38), (75, 76, 41, 39), (61, 62, 38, 36), (74, 75, 39, 37), (60, 61, 36, 34), (73, 74, 37, 35), (59, 60, 34, 32), (72, 73, 35, 33), (58, 59, 32, 30), (71, 72, 33, 31), (57, 58, 30, 28), (70, 71, 31, 29), (70, 29, 93, 92), (1, 0, 57, 56), (0, 3, 58, 57), (3, 5, 59, 58), (5, 7, 60, 59), (7, 9, 61, 60), (9, 11, 62, 61), (11, 13, 63, 62), (13, 15, 64, 63), (15, 17, 65, 64), (17, 19, 66, 65), (19, 21, 67, 66), (21, 23, 68, 67), (23, 25, 69, 68), (101, 1, 56, 108), (55, 28, 70, 83), (28, 30, 71, 70), (30, 32, 72, 71), (32, 34, 73, 72), (34, 36, 74, 73), (36, 38, 75, 74), (38, 40, 76, 75), (40, 42, 77, 76), (42, 44, 78, 77), (44, 46, 79, 78), (46, 48, 80, 79), (48, 50, 81, 80), (50, 52, 82, 81), (104, 55, 83, 110), (116, 90, 88, 112), (118, 91, 89, 114), (108, 56, 90, 116), (105, 52, 85, 113), (52, 69, 84, 85), (83, 54, 89, 91), (107, 53, 87, 115), (53, 82, 86, 87), (91, 92, 93, 89), (83, 70, 92, 91), (29, 54, 89, 93), (94, 86, 87, 95), (81, 82, 86, 94), (53, 51, 95, 87), (1, 101, 120, 139, 100, 25, 23, 21, 19, 17, 15, 13, 11, 9, 7, 5, 3, 0), (90, 96, 97, 88), (28, 55, 88, 97), (56, 57, 96, 90), (57, 28, 97, 96), (98, 84, 85, 99), (50, 68, 98, 99), (68, 69, 84, 98), (54, 106, 114, 89), (132, 107, 115, 136), (55, 104, 112, 88), (131, 105, 113, 135), (69, 109, 117, 84), (124, 108, 116, 128), (86, 119, 115, 87), (129, 118, 114, 127), (84, 117, 113, 85), (128, 116, 112, 126), (52, 105, 111, 82), (122, 104, 110, 125), (25, 100, 109, 69), (120, 101, 108, 124), (82, 111, 119, 86), (125, 110, 118, 129), (53, 107, 103, 26), (123, 106, 102, 121), (132, 123, 121, 130), (134, 125, 129, 138), (139, 120, 124, 133), (131, 122, 125, 134), (150, 141, 142, 149), (138, 129, 127, 136), (133, 124, 128, 137), (104, 122, 126, 112), (106, 123, 127, 114), (109, 133, 137, 117), (119, 138, 136, 115), (117, 137, 135, 113), (105, 131, 134, 111), (100, 139, 133, 109), (111, 134, 138, 119), (107, 132, 130, 103), (144, 147, 149, 142), (123, 132, 136, 127), (135, 137, 145, 143), (131, 135, 143, 140), (137, 128, 146, 147, 144, 145), (140, 141, 152), (144, 142, 143, 145), (140, 143, 142, 141), (126, 122, 151, 148), (146, 148, 149, 147), (150, 149, 148, 151), (128, 126, 148, 146), (151, 122, 152), (131, 140, 152), (122, 131, 152), (150, 151, 152), (141, 150, 152)])
me_map_osm_buildings_077.update()

# ---- objects
ob_cylinder = bpy.data.objects.new('Cylinder', me_cylinder)
ob_cylinder_001 = bpy.data.objects.new('Cylinder.001', me_cylinder_001)
ob_cylinder_002 = bpy.data.objects.new('Cylinder.002', me_cylinder_002)
ob_cylinder_003 = bpy.data.objects.new('Cylinder.003', me_cylinder_003)
ob_map_osm_buildings_077 = bpy.data.objects.new('map.osm_buildings.077', me_map_osm_buildings_077)

# ---- transforms, parenting, visibility, modifiers, constraints
ob_cylinder.location = (-5.34, 37.74, 2.357)
ob_cylinder.scale = (0.6519, 0.6519, 3.398)
ob_cylinder_001.location = (5.671, 37.74, 2.394)
ob_cylinder_001.scale = (0.6519, 0.6519, 3.341)
ob_cylinder_002.location = (8.101, 32.95, 2.283)
ob_cylinder_002.scale = (0.6519, 0.6519, 3.3)
ob_cylinder_003.location = (-7.623, 32.95, 2.283)
ob_cylinder_003.scale = (0.6519, 0.6519, 3.213)
ob_map_osm_buildings_077.location = (0.0, 0.0, 5.322)
ob_map_osm_buildings_077.rotation_euler = (0.0, -0.0, -0.09025)

# ---- collection membership
scene.collection.objects.link(ob_cylinder)
scene.collection.objects.link(ob_cylinder_001)
scene.collection.objects.link(ob_cylinder_002)
scene.collection.objects.link(ob_cylinder_003)
col_map_osm.objects.link(ob_map_osm_buildings_077)

# ---- scene / render settings (as saved in the file)
scene.frame_start = 1; scene.frame_end = 250; scene.frame_set(1)
scene.render.engine = 'CYCLES'
scene.render.use_border = True
scene.render.border_min_y = 0.005597
scene.render.border_max_x = 0.9999
scene.render.border_max_y = 0.9959
scene.cycles.samples = 128
bpy.context.view_layer.update()

# ---- added for rendering (the .blend has no active camera and no usable light): camera, sun
cam_auto = bpy.data.cameras.new('AutoCamera')
cam_auto.lens = 50.0
cam_auto.sensor_width = 36.0
cam_auto.clip_end = 2011.1
ob_auto_camera = bpy.data.objects.new('AutoCamera', cam_auto)
scene.collection.objects.link(ob_auto_camera)
ob_auto_camera.location = (115.158, -129.687, 101.171)
ob_auto_camera.rotation_euler = (1.09748, -7.21219e-08, 0.694738)
scene.camera = ob_auto_camera
light_auto_sun = bpy.data.lights.new('AutoSun', 'SUN')
light_auto_sun.energy = 3.0
light_auto_sun.angle = 0.0523599
ob_auto_sun = bpy.data.objects.new('AutoSun', light_auto_sun)
scene.collection.objects.link(ob_auto_sun)
ob_auto_sun.rotation_euler = (0.872665, 0.174533, 0.523599)
bpy.context.view_layer.update()
